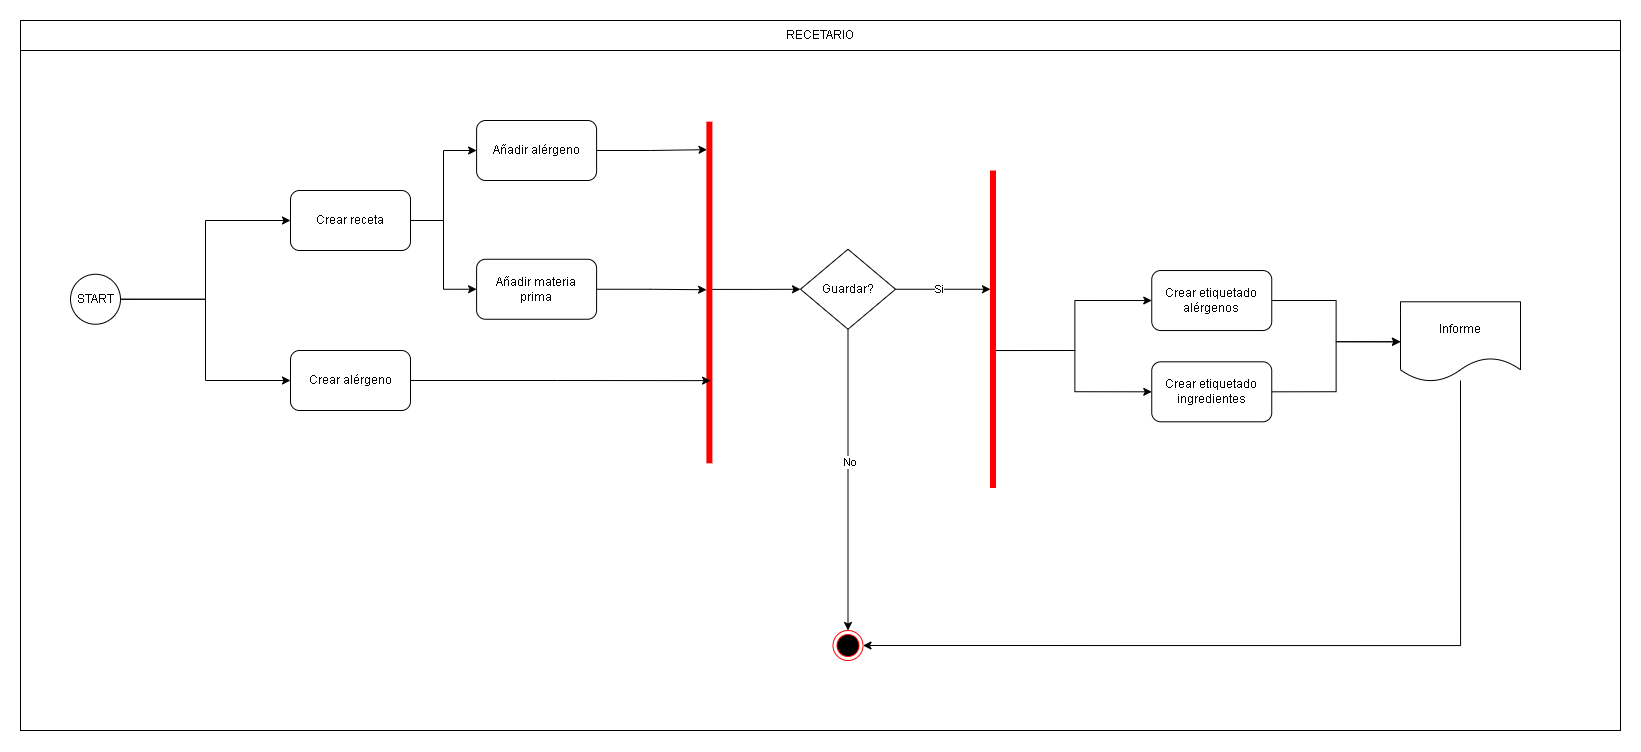

The diagram above was exported from draw.io. Its source (the exported page's mxGraphModel, read from the mxfile embedded in the PNG):
<mxGraphModel dx="7839" dy="2084" grid="1" gridSize="10" guides="1" tooltips="1" connect="1" arrows="1" fold="1" page="1" pageScale="1" pageWidth="1169" pageHeight="826" background="none" math="0" shadow="0">
  <root>
    <mxCell id="0" />
    <mxCell id="1" parent="0" />
    <mxCell id="2" value="" style="rounded=0;whiteSpace=wrap;html=1;fillColor=none;movable=1;resizable=1;rotatable=1;deletable=1;editable=1;locked=0;connectable=1;" vertex="1" parent="1">
      <mxGeometry x="-4200" y="2010" width="1600" height="710" as="geometry" />
    </mxCell>
    <mxCell id="3" style="edgeStyle=orthogonalEdgeStyle;rounded=0;orthogonalLoop=1;jettySize=auto;html=1;exitX=1;exitY=0.5;exitDx=0;exitDy=0;entryX=0;entryY=0.5;entryDx=0;entryDy=0;" edge="1" source="5" target="17" parent="1">
      <mxGeometry relative="1" as="geometry" />
    </mxCell>
    <mxCell id="4" style="edgeStyle=orthogonalEdgeStyle;rounded=0;orthogonalLoop=1;jettySize=auto;html=1;exitX=1;exitY=0.5;exitDx=0;exitDy=0;entryX=0;entryY=0.5;entryDx=0;entryDy=0;" edge="1" source="5" target="20" parent="1">
      <mxGeometry relative="1" as="geometry" />
    </mxCell>
    <mxCell id="5" value="START" style="ellipse;whiteSpace=wrap;html=1;aspect=fixed;" vertex="1" parent="1">
      <mxGeometry x="-4150" y="2263.75" width="50" height="50" as="geometry" />
    </mxCell>
    <mxCell id="6" value="" style="ellipse;html=1;shape=endState;fillColor=#000000;strokeColor=#ff0000;" vertex="1" parent="1">
      <mxGeometry x="-3387.5" y="2620" width="30" height="30" as="geometry" />
    </mxCell>
    <mxCell id="7" value="RECETARIO" style="rounded=0;whiteSpace=wrap;html=1;fillColor=none;" vertex="1" parent="1">
      <mxGeometry x="-4200" y="2010" width="1600" height="30" as="geometry" />
    </mxCell>
    <mxCell id="8" style="edgeStyle=orthogonalEdgeStyle;rounded=0;orthogonalLoop=1;jettySize=auto;html=1;entryX=1;entryY=0.5;entryDx=0;entryDy=0;" edge="1" target="6" parent="1">
      <mxGeometry relative="1" as="geometry">
        <Array as="points">
          <mxPoint x="-2760" y="2370" />
          <mxPoint x="-2760" y="2635" />
        </Array>
        <mxPoint x="-2760" y="2370" as="sourcePoint" />
      </mxGeometry>
    </mxCell>
    <mxCell id="9" value="Informe" style="shape=document;whiteSpace=wrap;html=1;boundedLbl=1;" vertex="1" parent="1">
      <mxGeometry x="-2820" y="2291.28" width="120" height="80" as="geometry" />
    </mxCell>
    <mxCell id="10" style="edgeStyle=orthogonalEdgeStyle;rounded=0;orthogonalLoop=1;jettySize=auto;html=1;exitX=0.5;exitY=1;exitDx=0;exitDy=0;entryX=0.5;entryY=0;entryDx=0;entryDy=0;" edge="1" source="14" target="6" parent="1">
      <mxGeometry relative="1" as="geometry" />
    </mxCell>
    <mxCell id="11" value="No" style="edgeLabel;html=1;align=center;verticalAlign=middle;resizable=0;points=[];" vertex="1" connectable="0" parent="10">
      <mxGeometry x="-0.1222" y="2" relative="1" as="geometry">
        <mxPoint as="offset" />
      </mxGeometry>
    </mxCell>
    <mxCell id="12" style="edgeStyle=orthogonalEdgeStyle;rounded=0;orthogonalLoop=1;jettySize=auto;html=1;exitX=1;exitY=0.5;exitDx=0;exitDy=0;entryX=0.374;entryY=0.75;entryDx=0;entryDy=0;entryPerimeter=0;" edge="1" source="14" target="27" parent="1">
      <mxGeometry relative="1" as="geometry" />
    </mxCell>
    <mxCell id="13" value="Si" style="edgeLabel;html=1;align=center;verticalAlign=middle;resizable=0;points=[];" vertex="1" connectable="0" parent="12">
      <mxGeometry x="-0.0627" y="1" relative="1" as="geometry">
        <mxPoint x="-1" as="offset" />
      </mxGeometry>
    </mxCell>
    <mxCell id="14" value="Guardar?" style="rhombus;whiteSpace=wrap;html=1;" vertex="1" parent="1">
      <mxGeometry x="-3420" y="2238.75" width="95" height="80" as="geometry" />
    </mxCell>
    <mxCell id="15" style="edgeStyle=orthogonalEdgeStyle;rounded=0;orthogonalLoop=1;jettySize=auto;html=1;exitX=1;exitY=0.5;exitDx=0;exitDy=0;entryX=0.492;entryY=0.78;entryDx=0;entryDy=0;entryPerimeter=0;" edge="1" source="16" target="22" parent="1">
      <mxGeometry relative="1" as="geometry" />
    </mxCell>
    <mxCell id="16" value="Añadir materia &lt;br&gt;prima" style="rounded=1;whiteSpace=wrap;html=1;" vertex="1" parent="1">
      <mxGeometry x="-3743.9" y="2248.75" width="120" height="60" as="geometry" />
    </mxCell>
    <mxCell id="17" value="Crear alérgeno" style="rounded=1;whiteSpace=wrap;html=1;" vertex="1" parent="1">
      <mxGeometry x="-3930" y="2340" width="120" height="60" as="geometry" />
    </mxCell>
    <mxCell id="18" style="edgeStyle=orthogonalEdgeStyle;rounded=0;orthogonalLoop=1;jettySize=auto;html=1;exitX=1;exitY=0.5;exitDx=0;exitDy=0;entryX=0;entryY=0.5;entryDx=0;entryDy=0;" edge="1" source="20" target="31" parent="1">
      <mxGeometry relative="1" as="geometry" />
    </mxCell>
    <mxCell id="19" style="edgeStyle=orthogonalEdgeStyle;rounded=0;orthogonalLoop=1;jettySize=auto;html=1;exitX=1;exitY=0.5;exitDx=0;exitDy=0;entryX=0;entryY=0.5;entryDx=0;entryDy=0;" edge="1" source="20" target="16" parent="1">
      <mxGeometry relative="1" as="geometry" />
    </mxCell>
    <mxCell id="20" value="Crear receta" style="rounded=1;whiteSpace=wrap;html=1;" vertex="1" parent="1">
      <mxGeometry x="-3930" y="2180" width="120" height="60" as="geometry" />
    </mxCell>
    <mxCell id="21" style="edgeStyle=orthogonalEdgeStyle;rounded=0;orthogonalLoop=1;jettySize=auto;html=1;exitX=0.491;exitY=0.458;exitDx=0;exitDy=0;exitPerimeter=0;entryX=0;entryY=0.5;entryDx=0;entryDy=0;" edge="1" source="22" target="14" parent="1">
      <mxGeometry relative="1" as="geometry" />
    </mxCell>
    <mxCell id="22" value="" style="shape=line;html=1;strokeWidth=6;strokeColor=#ff0000;rotation=90;" vertex="1" parent="1">
      <mxGeometry x="-3681.95" y="2276.98" width="341.66" height="10" as="geometry" />
    </mxCell>
    <mxCell id="23" style="edgeStyle=orthogonalEdgeStyle;rounded=0;orthogonalLoop=1;jettySize=auto;html=1;exitX=1;exitY=0.5;exitDx=0;exitDy=0;entryX=0;entryY=0.5;entryDx=0;entryDy=0;" edge="1" source="24" target="9" parent="1">
      <mxGeometry relative="1" as="geometry" />
    </mxCell>
    <mxCell id="24" value="Crear etiquetado&lt;br&gt;alérgenos" style="rounded=1;whiteSpace=wrap;html=1;" vertex="1" parent="1">
      <mxGeometry x="-3068.75" y="2260.03" width="120" height="60" as="geometry" />
    </mxCell>
    <mxCell id="25" style="edgeStyle=orthogonalEdgeStyle;rounded=0;orthogonalLoop=1;jettySize=auto;html=1;exitX=0.567;exitY=0.293;exitDx=0;exitDy=0;exitPerimeter=0;entryX=0;entryY=0.5;entryDx=0;entryDy=0;" edge="1" source="27" target="24" parent="1">
      <mxGeometry relative="1" as="geometry" />
    </mxCell>
    <mxCell id="26" style="edgeStyle=orthogonalEdgeStyle;rounded=0;orthogonalLoop=1;jettySize=auto;html=1;exitX=0.567;exitY=0.636;exitDx=0;exitDy=0;exitPerimeter=0;entryX=0;entryY=0.5;entryDx=0;entryDy=0;" edge="1" source="27" target="29" parent="1">
      <mxGeometry relative="1" as="geometry" />
    </mxCell>
    <mxCell id="27" value="" style="shape=line;html=1;strokeWidth=6;strokeColor=#ff0000;rotation=90;" vertex="1" parent="1">
      <mxGeometry x="-3386.25" y="2313.75" width="317.5" height="10" as="geometry" />
    </mxCell>
    <mxCell id="28" style="edgeStyle=orthogonalEdgeStyle;rounded=0;orthogonalLoop=1;jettySize=auto;html=1;exitX=1;exitY=0.5;exitDx=0;exitDy=0;entryX=0;entryY=0.5;entryDx=0;entryDy=0;" edge="1" source="29" target="9" parent="1">
      <mxGeometry relative="1" as="geometry" />
    </mxCell>
    <mxCell id="29" value="Crear etiquetado&lt;br&gt;ingredientes" style="rounded=1;whiteSpace=wrap;html=1;" vertex="1" parent="1">
      <mxGeometry x="-3068.75" y="2351.3100000000004" width="120" height="60" as="geometry" />
    </mxCell>
    <mxCell id="30" style="edgeStyle=orthogonalEdgeStyle;rounded=0;orthogonalLoop=1;jettySize=auto;html=1;exitX=1;exitY=0.5;exitDx=0;exitDy=0;entryX=0.082;entryY=0.737;entryDx=0;entryDy=0;entryPerimeter=0;" edge="1" source="31" target="22" parent="1">
      <mxGeometry relative="1" as="geometry" />
    </mxCell>
    <mxCell id="31" value="Añadir alérgeno" style="rounded=1;whiteSpace=wrap;html=1;" vertex="1" parent="1">
      <mxGeometry x="-3743.8999999999996" y="2110" width="120" height="60" as="geometry" />
    </mxCell>
    <mxCell id="32" style="edgeStyle=orthogonalEdgeStyle;rounded=0;orthogonalLoop=1;jettySize=auto;html=1;exitX=1;exitY=0.5;exitDx=0;exitDy=0;entryX=0.758;entryY=0.38;entryDx=0;entryDy=0;entryPerimeter=0;" edge="1" source="17" target="22" parent="1">
      <mxGeometry relative="1" as="geometry" />
    </mxCell>
  </root>
</mxGraphModel>